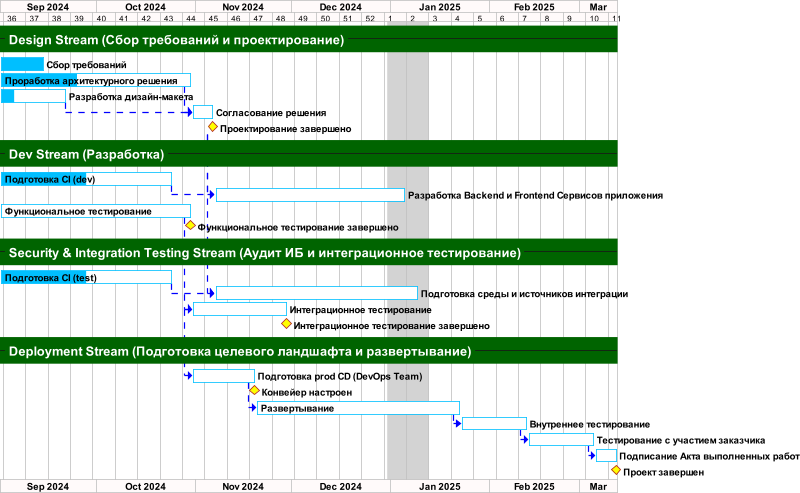

The diagram above was rendered by PlantUML. Its source (embedded in the PNG):
@startgantt
<style>
ganttDiagram {
    unstartedTask {
        FontName Helvetica
        FontColor Black
        FontSize 12
        FontStyle bold
        BackGroundColor DeepSkyBlue
        LineColor DeepSkyBlue
    }
    task {
        FontName Helvetica
        FontColor Black
        FontSize 12
        FontStyle bold
        BackGroundColor DeepSkyBlue
        LineColor DeepSkyBlue
    }
    milestone {
        FontColor black
        FontSize 12
        FontStyle bold
        BackGroundColor yellow
        LineColor FireBrick
    }
    note {
        FontColor DarkGreen
        FontSize 10
        LineColor OrangeRed
    }
    arrow {
        FontName Helvetica
        FontColor red
        FontSize 18
        FontStyle bold
        BackGroundColor GreenYellow
        LineColor blue
        LineStyle 8.0;13.0
        LineThickness 3.0
    }
    separator {
        BackgroundColor DarkGreen
        LineStyle 8.0;3.0
        LineColor Gray
        LineThickness 1.0
        FontSize 16
        FontStyle bold
        FontColor White
        Margin 5
        Padding 6
    }
    timeline {
        BackgroundColor Snow
    }
    closed {
        BackgroundColor pink
        FontColor red
    }
}
</style>

projectscale weekly
Project starts the 1st of September 2024
' saturday are closed
' sunday are closed
2024/12/31 to 2025/01/12 are colored in lightgrey

-- Design Stream (Сбор требований и проектирование) --

[Сбор требований] as [design-reqs] lasts 14 days and is 100% completed
[Проработка архитектурного решения] as [design-doc] lasts 60 days and is 40% completed
[Разработка дизайн-макета] as [design-ui] lasts 21 days and is 20% completed
[Согласование решения] as [design-signoff] lasts 7 days and starts after [design-ui]'s end and is 0% completed
[design-signoff] starts after [design-doc]'s end
[Проектирование завершено] as [design-complete] happens at [design-signoff]'s end

-- Dev Stream (Разработка) --

[Подготовка CI (dev)] as [dev-build] lasts 54 days and is 50% completed
[Разработка Backend и Frontend Сервисов приложения] as [dev-process] lasts 60 days and starts at [dev-build]'s end and is 0% completed
[dev-process] starts at [design-complete]'s end
[Функциональное тестирование] as [testing] lasts 60 days and starts at 2024/02/12 and is 0% completed
[Функциональное тестирование завершено] happens at [testing]'s end

-- Security & Integration Testing Stream (Аудит ИБ и интеграционное тестирование) --

[Подготовка CI (test)] as [test-build] lasts 54 days and is 50% completed
[Подготовка среды и источников интеграции] as [source-prep] lasts 64 days and starts at [test-build]'s end and is 0% completed
[source-prep] starts at [design-complete]'s end
[Интеграционное тестирование] as [int-testing] lasts 30 days and starts at [testing]'s end and is 0% completed
[Интеграционное тестирование завершено] happens at [int-testing]'s end

-- Deployment Stream (Подготовка целевого ландшафта и развертывание) --

[Подготовка prod CD (DevOps Team)] as [prod-build] lasts 20 days and starts at [int-testing]'s start and is 0% completed
[Конвейер настроен] happens at [prod-build]'s end
[Развертывание] as [deploy] lasts 64 days and starts at [prod-build]'s end and is 0% completed
[Внутреннее тестирование] as [prod-internal-pilot] lasts 21 days and starts at [deploy]'s end and is 0% completed
[Тестирование с участием заказчика] as [prod-customer-pilot] lasts 21 days and starts at [prod-internal-pilot]'s end and is 0% completed
[Подписание Акта выполненных работ] as [final-protocol] lasts 7 days and starts at [prod-customer-pilot]'s end and is 0% completed
[Проект завершен] happens at [final-protocol]'s end
@endgantt